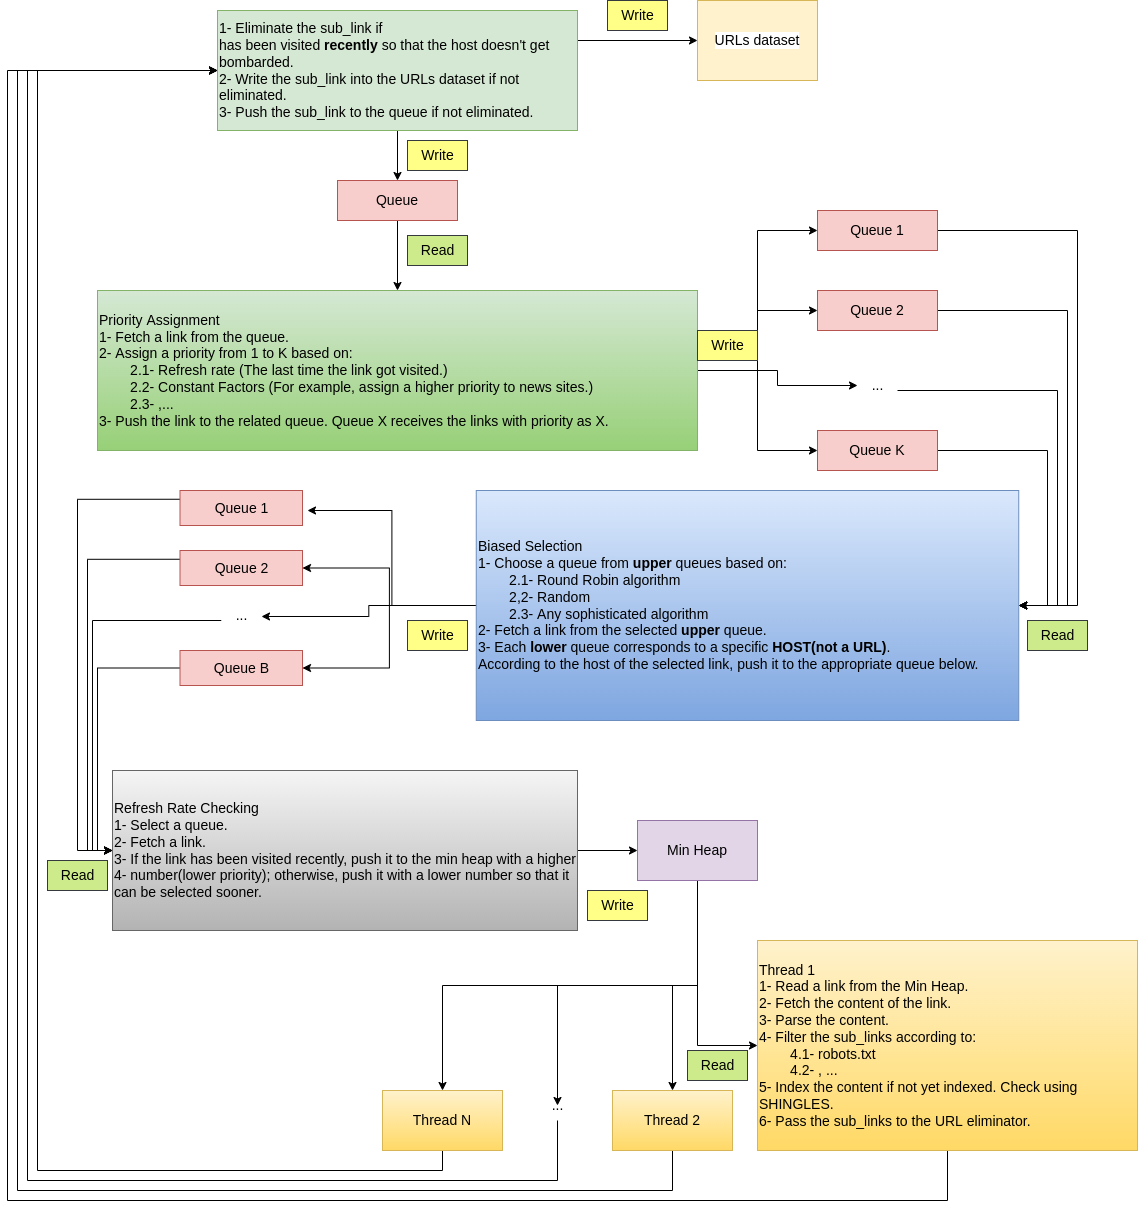

The diagram above was exported from draw.io. Its source (the exported page's mxGraphModel, read from the mxfile embedded in the PNG):
<mxGraphModel dx="2200" dy="773" grid="1" gridSize="10" guides="1" tooltips="1" connect="1" arrows="1" fold="1" page="1" pageScale="1" pageWidth="850" pageHeight="1100" math="0" shadow="0">
  <root>
    <mxCell id="0" />
    <mxCell id="1" parent="0" />
    <mxCell id="HEThxSrR65McvBVMYyCE-72" style="edgeStyle=orthogonalEdgeStyle;rounded=0;orthogonalLoop=1;jettySize=auto;html=1;exitX=0.5;exitY=1;exitDx=0;exitDy=0;entryX=0;entryY=0.5;entryDx=0;entryDy=0;fontSize=14;" edge="1" parent="1" source="HEThxSrR65McvBVMYyCE-9" target="HEThxSrR65McvBVMYyCE-71">
      <mxGeometry relative="1" as="geometry" />
    </mxCell>
    <mxCell id="HEThxSrR65McvBVMYyCE-80" style="edgeStyle=orthogonalEdgeStyle;rounded=0;orthogonalLoop=1;jettySize=auto;html=1;exitX=0.5;exitY=1;exitDx=0;exitDy=0;entryX=0.5;entryY=0;entryDx=0;entryDy=0;fontSize=14;" edge="1" parent="1" source="HEThxSrR65McvBVMYyCE-9" target="HEThxSrR65McvBVMYyCE-73">
      <mxGeometry relative="1" as="geometry" />
    </mxCell>
    <mxCell id="HEThxSrR65McvBVMYyCE-81" style="edgeStyle=orthogonalEdgeStyle;rounded=0;orthogonalLoop=1;jettySize=auto;html=1;exitX=0.5;exitY=1;exitDx=0;exitDy=0;entryX=0.5;entryY=0.5;entryDx=0;entryDy=0;entryPerimeter=0;fontSize=14;" edge="1" parent="1" source="HEThxSrR65McvBVMYyCE-9" target="HEThxSrR65McvBVMYyCE-75">
      <mxGeometry relative="1" as="geometry" />
    </mxCell>
    <mxCell id="HEThxSrR65McvBVMYyCE-82" style="edgeStyle=orthogonalEdgeStyle;rounded=0;orthogonalLoop=1;jettySize=auto;html=1;exitX=0.5;exitY=1;exitDx=0;exitDy=0;fontSize=14;" edge="1" parent="1" source="HEThxSrR65McvBVMYyCE-9" target="HEThxSrR65McvBVMYyCE-74">
      <mxGeometry relative="1" as="geometry" />
    </mxCell>
    <mxCell id="HEThxSrR65McvBVMYyCE-9" value="Min Heap" style="rounded=0;whiteSpace=wrap;html=1;fontSize=14;fillColor=#e1d5e7;strokeColor=#9673a6;" vertex="1" parent="1">
      <mxGeometry x="500" y="850" width="120" height="60" as="geometry" />
    </mxCell>
    <mxCell id="HEThxSrR65McvBVMYyCE-32" style="edgeStyle=orthogonalEdgeStyle;rounded=0;orthogonalLoop=1;jettySize=auto;html=1;exitX=1;exitY=0.25;exitDx=0;exitDy=0;fontSize=14;" edge="1" parent="1" source="HEThxSrR65McvBVMYyCE-15" target="HEThxSrR65McvBVMYyCE-29">
      <mxGeometry relative="1" as="geometry" />
    </mxCell>
    <mxCell id="HEThxSrR65McvBVMYyCE-35" style="edgeStyle=orthogonalEdgeStyle;rounded=0;orthogonalLoop=1;jettySize=auto;html=1;exitX=0.5;exitY=1;exitDx=0;exitDy=0;entryX=0.5;entryY=0;entryDx=0;entryDy=0;fontSize=14;" edge="1" parent="1" source="HEThxSrR65McvBVMYyCE-15" target="HEThxSrR65McvBVMYyCE-34">
      <mxGeometry relative="1" as="geometry" />
    </mxCell>
    <mxCell id="HEThxSrR65McvBVMYyCE-15" value="1- Eliminate the sub_link if&lt;br style=&quot;font-size: 14px;&quot;&gt;has been visited &lt;b style=&quot;font-size: 14px;&quot;&gt;recently&lt;/b&gt;&amp;nbsp;so that the host doesn't get bombarded.&lt;br&gt;2- Write the sub_link&amp;nbsp;into the URLs dataset if not eliminated.&lt;br&gt;3- Push the sub_link&amp;nbsp;to the queue if not eliminated." style="rounded=0;whiteSpace=wrap;html=1;fontSize=14;align=left;fillColor=#d5e8d4;strokeColor=#82b366;" vertex="1" parent="1">
      <mxGeometry x="80" y="40" width="360" height="120" as="geometry" />
    </mxCell>
    <mxCell id="HEThxSrR65McvBVMYyCE-44" style="edgeStyle=orthogonalEdgeStyle;rounded=0;orthogonalLoop=1;jettySize=auto;html=1;exitX=1;exitY=0.5;exitDx=0;exitDy=0;entryX=0;entryY=0.5;entryDx=0;entryDy=0;fontSize=14;" edge="1" parent="1" source="HEThxSrR65McvBVMYyCE-18" target="HEThxSrR65McvBVMYyCE-26">
      <mxGeometry relative="1" as="geometry" />
    </mxCell>
    <mxCell id="HEThxSrR65McvBVMYyCE-45" style="edgeStyle=orthogonalEdgeStyle;rounded=0;orthogonalLoop=1;jettySize=auto;html=1;exitX=1;exitY=0.5;exitDx=0;exitDy=0;entryX=0;entryY=0.5;entryDx=0;entryDy=0;fontSize=14;" edge="1" parent="1" source="HEThxSrR65McvBVMYyCE-18" target="HEThxSrR65McvBVMYyCE-41">
      <mxGeometry relative="1" as="geometry" />
    </mxCell>
    <mxCell id="HEThxSrR65McvBVMYyCE-46" style="edgeStyle=orthogonalEdgeStyle;rounded=0;orthogonalLoop=1;jettySize=auto;html=1;exitX=1;exitY=0.5;exitDx=0;exitDy=0;entryX=0;entryY=0.5;entryDx=0;entryDy=0;fontSize=14;" edge="1" parent="1" source="HEThxSrR65McvBVMYyCE-18" target="HEThxSrR65McvBVMYyCE-40">
      <mxGeometry relative="1" as="geometry" />
    </mxCell>
    <mxCell id="HEThxSrR65McvBVMYyCE-47" style="edgeStyle=orthogonalEdgeStyle;rounded=0;orthogonalLoop=1;jettySize=auto;html=1;exitX=1;exitY=0.5;exitDx=0;exitDy=0;fontSize=14;" edge="1" parent="1" source="HEThxSrR65McvBVMYyCE-18" target="HEThxSrR65McvBVMYyCE-42">
      <mxGeometry relative="1" as="geometry" />
    </mxCell>
    <mxCell id="HEThxSrR65McvBVMYyCE-18" value="Priority Assignment&lt;br style=&quot;font-size: 14px;&quot;&gt;1- Fetch a link from the queue.&lt;br style=&quot;font-size: 14px;&quot;&gt;2- Assign a priority from 1 to K based on:&lt;br style=&quot;font-size: 14px;&quot;&gt;&lt;span style=&quot;white-space: pre;&quot;&gt;&#09;&lt;/span&gt;2.1- Refresh rate (The last time the link got visited.)&lt;br style=&quot;font-size: 14px;&quot;&gt;&lt;span style=&quot;white-space: pre;&quot;&gt;&#09;&lt;/span&gt;2.2- Constant Factors (For example, assign a higher priority to news sites.)&lt;br style=&quot;font-size: 14px;&quot;&gt;&lt;span style=&quot;white-space: pre;&quot;&gt;&#09;&lt;/span&gt;2.3- ,...&lt;br style=&quot;font-size: 14px;&quot;&gt;3- Push the link to the related queue. Queue X receives the links with priority as X." style="rounded=0;whiteSpace=wrap;html=1;fontSize=14;align=left;fillColor=#d5e8d4;strokeColor=#82b366;gradientColor=#97d077;" vertex="1" parent="1">
      <mxGeometry x="-40" y="320" width="600" height="160" as="geometry" />
    </mxCell>
    <mxCell id="HEThxSrR65McvBVMYyCE-58" style="edgeStyle=orthogonalEdgeStyle;rounded=0;orthogonalLoop=1;jettySize=auto;html=1;exitX=0;exitY=0.5;exitDx=0;exitDy=0;fontSize=14;" edge="1" parent="1" source="HEThxSrR65McvBVMYyCE-25">
      <mxGeometry relative="1" as="geometry">
        <mxPoint x="170" y="540" as="targetPoint" />
      </mxGeometry>
    </mxCell>
    <mxCell id="HEThxSrR65McvBVMYyCE-59" style="edgeStyle=orthogonalEdgeStyle;rounded=0;orthogonalLoop=1;jettySize=auto;html=1;exitX=0;exitY=0.5;exitDx=0;exitDy=0;entryX=1;entryY=0.5;entryDx=0;entryDy=0;fontSize=14;" edge="1" parent="1" source="HEThxSrR65McvBVMYyCE-25" target="HEThxSrR65McvBVMYyCE-55">
      <mxGeometry relative="1" as="geometry" />
    </mxCell>
    <mxCell id="HEThxSrR65McvBVMYyCE-60" style="edgeStyle=orthogonalEdgeStyle;rounded=0;orthogonalLoop=1;jettySize=auto;html=1;exitX=0;exitY=0.5;exitDx=0;exitDy=0;entryX=1.006;entryY=0.533;entryDx=0;entryDy=0;entryPerimeter=0;fontSize=14;" edge="1" parent="1" source="HEThxSrR65McvBVMYyCE-25" target="HEThxSrR65McvBVMYyCE-57">
      <mxGeometry relative="1" as="geometry" />
    </mxCell>
    <mxCell id="HEThxSrR65McvBVMYyCE-61" style="edgeStyle=orthogonalEdgeStyle;rounded=0;orthogonalLoop=1;jettySize=auto;html=1;exitX=0;exitY=0.5;exitDx=0;exitDy=0;entryX=1;entryY=0.5;entryDx=0;entryDy=0;fontSize=14;" edge="1" parent="1" source="HEThxSrR65McvBVMYyCE-25" target="HEThxSrR65McvBVMYyCE-56">
      <mxGeometry relative="1" as="geometry" />
    </mxCell>
    <mxCell id="HEThxSrR65McvBVMYyCE-25" value="Biased Selection&lt;br style=&quot;font-size: 14px;&quot;&gt;1- Choose a queue from &lt;b style=&quot;font-size: 14px;&quot;&gt;upper&lt;/b&gt; queues based on:&lt;br style=&quot;font-size: 14px;&quot;&gt;&lt;span style=&quot;white-space: pre;&quot;&gt;&#09;&lt;/span&gt;2.1- Round Robin algorithm&lt;br style=&quot;font-size: 14px;&quot;&gt;&lt;span style=&quot;white-space: pre;&quot;&gt;&#09;&lt;/span&gt;2,2- Random&lt;br style=&quot;font-size: 14px;&quot;&gt;&lt;span style=&quot;white-space: pre;&quot;&gt;&#09;&lt;/span&gt;2.3- Any sophisticated algorithm&lt;br style=&quot;font-size: 14px;&quot;&gt;2- Fetch a link from the selected &lt;b style=&quot;font-size: 14px;&quot;&gt;upper&lt;/b&gt; queue.&lt;br style=&quot;font-size: 14px;&quot;&gt;3- Each &lt;b style=&quot;font-size: 14px;&quot;&gt;lower&lt;/b&gt; queue corresponds to a specific &lt;b style=&quot;font-size: 14px;&quot;&gt;HOST(not a URL)&lt;/b&gt;.&lt;br style=&quot;font-size: 14px;&quot;&gt;According to the host of the selected link, push it to the appropriate queue below." style="rounded=0;whiteSpace=wrap;html=1;align=left;fontSize=14;fillColor=#dae8fc;strokeColor=#6c8ebf;gradientColor=#7ea6e0;" vertex="1" parent="1">
      <mxGeometry x="338.75" y="520" width="542.5" height="230" as="geometry" />
    </mxCell>
    <mxCell id="HEThxSrR65McvBVMYyCE-50" style="edgeStyle=orthogonalEdgeStyle;rounded=0;orthogonalLoop=1;jettySize=auto;html=1;exitX=1;exitY=0.5;exitDx=0;exitDy=0;entryX=1;entryY=0.5;entryDx=0;entryDy=0;fontSize=14;" edge="1" parent="1" source="HEThxSrR65McvBVMYyCE-26" target="HEThxSrR65McvBVMYyCE-25">
      <mxGeometry relative="1" as="geometry">
        <Array as="points">
          <mxPoint x="940" y="260" />
          <mxPoint x="940" y="635" />
        </Array>
      </mxGeometry>
    </mxCell>
    <mxCell id="HEThxSrR65McvBVMYyCE-26" value="Queue 1" style="rounded=0;whiteSpace=wrap;html=1;rotation=0;fontSize=14;fillColor=#f8cecc;strokeColor=#b85450;" vertex="1" parent="1">
      <mxGeometry x="680" y="240" width="120" height="40" as="geometry" />
    </mxCell>
    <mxCell id="HEThxSrR65McvBVMYyCE-63" style="edgeStyle=orthogonalEdgeStyle;rounded=0;orthogonalLoop=1;jettySize=auto;html=1;exitX=0;exitY=0.25;exitDx=0;exitDy=0;entryX=0;entryY=0.5;entryDx=0;entryDy=0;fontSize=14;" edge="1" parent="1" source="HEThxSrR65McvBVMYyCE-27" target="HEThxSrR65McvBVMYyCE-28">
      <mxGeometry relative="1" as="geometry">
        <Array as="points">
          <mxPoint x="-60" y="529" />
          <mxPoint x="-60" y="880" />
        </Array>
      </mxGeometry>
    </mxCell>
    <mxCell id="HEThxSrR65McvBVMYyCE-27" value="Queue 1" style="rounded=0;whiteSpace=wrap;html=1;rotation=0;fontSize=14;fillColor=#f8cecc;strokeColor=#b85450;" vertex="1" parent="1">
      <mxGeometry x="42.5" y="520" width="122.5" height="35" as="geometry" />
    </mxCell>
    <mxCell id="HEThxSrR65McvBVMYyCE-68" style="edgeStyle=orthogonalEdgeStyle;rounded=0;orthogonalLoop=1;jettySize=auto;html=1;exitX=1;exitY=0.5;exitDx=0;exitDy=0;entryX=0;entryY=0.5;entryDx=0;entryDy=0;fontSize=14;" edge="1" parent="1" source="HEThxSrR65McvBVMYyCE-28" target="HEThxSrR65McvBVMYyCE-9">
      <mxGeometry relative="1" as="geometry" />
    </mxCell>
    <mxCell id="HEThxSrR65McvBVMYyCE-28" value="Refresh Rate Checking&lt;br style=&quot;font-size: 14px;&quot;&gt;1- Select a queue.&lt;br style=&quot;font-size: 14px;&quot;&gt;2- Fetch a link.&lt;br style=&quot;font-size: 14px;&quot;&gt;3- If the link has been visited recently, push it to the min heap with a higher 4- number(lower priority); otherwise, push it with a lower number so that it can be selected sooner." style="rounded=0;whiteSpace=wrap;html=1;align=left;fontSize=14;fillColor=#f5f5f5;strokeColor=#666666;gradientColor=#b3b3b3;" vertex="1" parent="1">
      <mxGeometry x="-25" y="800" width="465" height="160" as="geometry" />
    </mxCell>
    <mxCell id="HEThxSrR65McvBVMYyCE-29" value="URLs dataset" style="rounded=0;whiteSpace=wrap;html=1;fontSize=14;labelBackgroundColor=default;fillColor=#fff2cc;strokeColor=#d6b656;" vertex="1" parent="1">
      <mxGeometry x="560" y="30" width="120" height="80" as="geometry" />
    </mxCell>
    <mxCell id="HEThxSrR65McvBVMYyCE-33" value="Write" style="text;html=1;align=center;verticalAlign=middle;resizable=0;points=[];autosize=1;strokeColor=#36393d;fillColor=#ffff88;fontSize=14;" vertex="1" parent="1">
      <mxGeometry x="470" y="30" width="60" height="30" as="geometry" />
    </mxCell>
    <mxCell id="HEThxSrR65McvBVMYyCE-38" style="edgeStyle=orthogonalEdgeStyle;rounded=0;orthogonalLoop=1;jettySize=auto;html=1;entryX=0.5;entryY=0;entryDx=0;entryDy=0;fontSize=14;" edge="1" parent="1" source="HEThxSrR65McvBVMYyCE-34" target="HEThxSrR65McvBVMYyCE-18">
      <mxGeometry relative="1" as="geometry" />
    </mxCell>
    <mxCell id="HEThxSrR65McvBVMYyCE-34" value="Queue" style="rounded=0;whiteSpace=wrap;html=1;rotation=0;fontSize=14;fillColor=#f8cecc;strokeColor=#b85450;" vertex="1" parent="1">
      <mxGeometry x="200" y="210" width="120" height="40" as="geometry" />
    </mxCell>
    <mxCell id="HEThxSrR65McvBVMYyCE-36" value="Write" style="text;html=1;align=center;verticalAlign=middle;resizable=0;points=[];autosize=1;strokeColor=#36393d;fillColor=#ffff88;fontSize=14;" vertex="1" parent="1">
      <mxGeometry x="270" y="170" width="60" height="30" as="geometry" />
    </mxCell>
    <mxCell id="HEThxSrR65McvBVMYyCE-39" value="Read" style="text;html=1;align=center;verticalAlign=middle;resizable=0;points=[];autosize=1;strokeColor=#36393d;fillColor=#cdeb8b;fontSize=14;" vertex="1" parent="1">
      <mxGeometry x="270" y="265" width="60" height="30" as="geometry" />
    </mxCell>
    <mxCell id="HEThxSrR65McvBVMYyCE-52" style="edgeStyle=orthogonalEdgeStyle;rounded=0;orthogonalLoop=1;jettySize=auto;html=1;exitX=1;exitY=0.5;exitDx=0;exitDy=0;entryX=1;entryY=0.5;entryDx=0;entryDy=0;fontSize=14;" edge="1" parent="1" source="HEThxSrR65McvBVMYyCE-40" target="HEThxSrR65McvBVMYyCE-25">
      <mxGeometry relative="1" as="geometry">
        <Array as="points">
          <mxPoint x="910" y="480" />
          <mxPoint x="910" y="635" />
        </Array>
      </mxGeometry>
    </mxCell>
    <mxCell id="HEThxSrR65McvBVMYyCE-40" value="Queue K" style="rounded=0;whiteSpace=wrap;html=1;rotation=0;fontSize=14;fillColor=#f8cecc;strokeColor=#b85450;" vertex="1" parent="1">
      <mxGeometry x="680" y="460" width="120" height="40" as="geometry" />
    </mxCell>
    <mxCell id="HEThxSrR65McvBVMYyCE-51" style="edgeStyle=orthogonalEdgeStyle;rounded=0;orthogonalLoop=1;jettySize=auto;html=1;exitX=1;exitY=0.5;exitDx=0;exitDy=0;entryX=1;entryY=0.5;entryDx=0;entryDy=0;fontSize=14;" edge="1" parent="1" source="HEThxSrR65McvBVMYyCE-41" target="HEThxSrR65McvBVMYyCE-25">
      <mxGeometry relative="1" as="geometry">
        <Array as="points">
          <mxPoint x="930" y="340" />
          <mxPoint x="930" y="635" />
        </Array>
      </mxGeometry>
    </mxCell>
    <mxCell id="HEThxSrR65McvBVMYyCE-41" value="Queue 2" style="rounded=0;whiteSpace=wrap;html=1;rotation=0;fontSize=14;fillColor=#f8cecc;strokeColor=#b85450;" vertex="1" parent="1">
      <mxGeometry x="680" y="320" width="120" height="40" as="geometry" />
    </mxCell>
    <mxCell id="HEThxSrR65McvBVMYyCE-53" style="edgeStyle=orthogonalEdgeStyle;rounded=0;orthogonalLoop=1;jettySize=auto;html=1;entryX=1;entryY=0.5;entryDx=0;entryDy=0;fontSize=14;" edge="1" parent="1" source="HEThxSrR65McvBVMYyCE-42" target="HEThxSrR65McvBVMYyCE-25">
      <mxGeometry relative="1" as="geometry">
        <Array as="points">
          <mxPoint x="920" y="420" />
          <mxPoint x="920" y="635" />
        </Array>
      </mxGeometry>
    </mxCell>
    <mxCell id="HEThxSrR65McvBVMYyCE-42" value="..." style="text;html=1;align=center;verticalAlign=middle;resizable=0;points=[];autosize=1;strokeColor=none;fillColor=none;fontSize=14;" vertex="1" parent="1">
      <mxGeometry x="720" y="400" width="40" height="30" as="geometry" />
    </mxCell>
    <mxCell id="HEThxSrR65McvBVMYyCE-48" value="Write" style="text;html=1;align=center;verticalAlign=middle;resizable=0;points=[];autosize=1;strokeColor=#36393d;fillColor=#ffff88;fontSize=14;" vertex="1" parent="1">
      <mxGeometry x="560" y="360" width="60" height="30" as="geometry" />
    </mxCell>
    <mxCell id="HEThxSrR65McvBVMYyCE-54" value="Read" style="text;html=1;align=center;verticalAlign=middle;resizable=0;points=[];autosize=1;strokeColor=#36393d;fillColor=#cdeb8b;fontSize=14;" vertex="1" parent="1">
      <mxGeometry x="890" y="650" width="60" height="30" as="geometry" />
    </mxCell>
    <mxCell id="HEThxSrR65McvBVMYyCE-64" style="edgeStyle=orthogonalEdgeStyle;rounded=0;orthogonalLoop=1;jettySize=auto;html=1;exitX=0;exitY=0.25;exitDx=0;exitDy=0;entryX=0;entryY=0.5;entryDx=0;entryDy=0;fontSize=14;" edge="1" parent="1" source="HEThxSrR65McvBVMYyCE-55" target="HEThxSrR65McvBVMYyCE-28">
      <mxGeometry relative="1" as="geometry">
        <Array as="points">
          <mxPoint x="-50" y="589" />
          <mxPoint x="-50" y="880" />
        </Array>
      </mxGeometry>
    </mxCell>
    <mxCell id="HEThxSrR65McvBVMYyCE-55" value="Queue 2" style="rounded=0;whiteSpace=wrap;html=1;rotation=0;fontSize=14;fillColor=#f8cecc;strokeColor=#b85450;" vertex="1" parent="1">
      <mxGeometry x="42.5" y="580" width="122.5" height="35" as="geometry" />
    </mxCell>
    <mxCell id="HEThxSrR65McvBVMYyCE-66" style="edgeStyle=orthogonalEdgeStyle;rounded=0;orthogonalLoop=1;jettySize=auto;html=1;exitX=0;exitY=0.5;exitDx=0;exitDy=0;entryX=0;entryY=0.5;entryDx=0;entryDy=0;fontSize=14;" edge="1" parent="1" source="HEThxSrR65McvBVMYyCE-56" target="HEThxSrR65McvBVMYyCE-28">
      <mxGeometry relative="1" as="geometry">
        <Array as="points">
          <mxPoint x="-40" y="698" />
          <mxPoint x="-40" y="880" />
        </Array>
      </mxGeometry>
    </mxCell>
    <mxCell id="HEThxSrR65McvBVMYyCE-56" value="Queue B" style="rounded=0;whiteSpace=wrap;html=1;rotation=0;fontSize=14;fillColor=#f8cecc;strokeColor=#b85450;" vertex="1" parent="1">
      <mxGeometry x="42.5" y="680" width="122.5" height="35" as="geometry" />
    </mxCell>
    <mxCell id="HEThxSrR65McvBVMYyCE-65" style="edgeStyle=orthogonalEdgeStyle;rounded=0;orthogonalLoop=1;jettySize=auto;html=1;entryX=0;entryY=0.5;entryDx=0;entryDy=0;fontSize=14;" edge="1" parent="1" source="HEThxSrR65McvBVMYyCE-57" target="HEThxSrR65McvBVMYyCE-28">
      <mxGeometry relative="1" as="geometry">
        <Array as="points">
          <mxPoint x="-45" y="650" />
          <mxPoint x="-45" y="880" />
        </Array>
      </mxGeometry>
    </mxCell>
    <mxCell id="HEThxSrR65McvBVMYyCE-57" value="..." style="text;html=1;align=center;verticalAlign=middle;resizable=0;points=[];autosize=1;strokeColor=none;fillColor=none;fontSize=14;" vertex="1" parent="1">
      <mxGeometry x="83.75" y="630" width="40" height="30" as="geometry" />
    </mxCell>
    <mxCell id="HEThxSrR65McvBVMYyCE-62" value="Write" style="text;html=1;align=center;verticalAlign=middle;resizable=0;points=[];autosize=1;strokeColor=#36393d;fillColor=#ffff88;fontSize=14;" vertex="1" parent="1">
      <mxGeometry x="270" y="650" width="60" height="30" as="geometry" />
    </mxCell>
    <mxCell id="HEThxSrR65McvBVMYyCE-67" value="Read" style="text;html=1;align=center;verticalAlign=middle;resizable=0;points=[];autosize=1;strokeColor=#36393d;fillColor=#cdeb8b;fontSize=14;" vertex="1" parent="1">
      <mxGeometry x="-90" y="890" width="60" height="30" as="geometry" />
    </mxCell>
    <mxCell id="HEThxSrR65McvBVMYyCE-69" value="Write" style="text;html=1;align=center;verticalAlign=middle;resizable=0;points=[];autosize=1;strokeColor=#36393d;fillColor=#ffff88;fontSize=14;" vertex="1" parent="1">
      <mxGeometry x="450" y="920" width="60" height="30" as="geometry" />
    </mxCell>
    <mxCell id="HEThxSrR65McvBVMYyCE-84" style="edgeStyle=orthogonalEdgeStyle;rounded=0;orthogonalLoop=1;jettySize=auto;html=1;exitX=0.5;exitY=1;exitDx=0;exitDy=0;entryX=0;entryY=0.5;entryDx=0;entryDy=0;fontSize=14;" edge="1" parent="1" source="HEThxSrR65McvBVMYyCE-71" target="HEThxSrR65McvBVMYyCE-15">
      <mxGeometry relative="1" as="geometry">
        <Array as="points">
          <mxPoint x="810" y="1230" />
          <mxPoint x="-130" y="1230" />
          <mxPoint x="-130" y="100" />
        </Array>
      </mxGeometry>
    </mxCell>
    <mxCell id="HEThxSrR65McvBVMYyCE-71" value="Thread 1&lt;br&gt;1- Read a link from the Min Heap.&lt;br&gt;2- Fetch the content of the link.&lt;br&gt;3- Parse the content.&lt;br&gt;4- Filter the sub_links according to:&lt;br&gt;&lt;span style=&quot;white-space: pre;&quot;&gt;&#09;&lt;/span&gt;4.1- robots.txt&lt;br&gt;&lt;span style=&quot;white-space: pre;&quot;&gt;&#09;&lt;/span&gt;4.2- , ...&lt;br&gt;5- Index the content if not yet indexed. Check using SHINGLES.&lt;br&gt;6- Pass the sub_links to the URL eliminator." style="rounded=0;whiteSpace=wrap;html=1;fontSize=14;align=left;fillColor=#fff2cc;strokeColor=#d6b656;gradientColor=#ffd966;" vertex="1" parent="1">
      <mxGeometry x="620" y="970" width="380" height="210" as="geometry" />
    </mxCell>
    <mxCell id="HEThxSrR65McvBVMYyCE-85" style="edgeStyle=orthogonalEdgeStyle;rounded=0;orthogonalLoop=1;jettySize=auto;html=1;exitX=0.5;exitY=1;exitDx=0;exitDy=0;entryX=0;entryY=0.5;entryDx=0;entryDy=0;fontSize=14;" edge="1" parent="1" source="HEThxSrR65McvBVMYyCE-73" target="HEThxSrR65McvBVMYyCE-15">
      <mxGeometry relative="1" as="geometry">
        <Array as="points">
          <mxPoint x="535" y="1220" />
          <mxPoint x="-120" y="1220" />
          <mxPoint x="-120" y="100" />
        </Array>
      </mxGeometry>
    </mxCell>
    <mxCell id="HEThxSrR65McvBVMYyCE-73" value="Thread 2" style="rounded=0;whiteSpace=wrap;html=1;fontSize=14;fillColor=#fff2cc;gradientColor=#ffd966;strokeColor=#d6b656;" vertex="1" parent="1">
      <mxGeometry x="475" y="1120" width="120" height="60" as="geometry" />
    </mxCell>
    <mxCell id="HEThxSrR65McvBVMYyCE-87" style="edgeStyle=orthogonalEdgeStyle;rounded=0;orthogonalLoop=1;jettySize=auto;html=1;exitX=0.5;exitY=1;exitDx=0;exitDy=0;fontSize=14;" edge="1" parent="1" source="HEThxSrR65McvBVMYyCE-74">
      <mxGeometry relative="1" as="geometry">
        <mxPoint x="80" y="100" as="targetPoint" />
        <Array as="points">
          <mxPoint x="305" y="1200" />
          <mxPoint x="-100" y="1200" />
        </Array>
      </mxGeometry>
    </mxCell>
    <mxCell id="HEThxSrR65McvBVMYyCE-74" value="Thread N" style="rounded=0;whiteSpace=wrap;html=1;fontSize=14;fillColor=#fff2cc;gradientColor=#ffd966;strokeColor=#d6b656;" vertex="1" parent="1">
      <mxGeometry x="245" y="1120" width="120" height="60" as="geometry" />
    </mxCell>
    <mxCell id="HEThxSrR65McvBVMYyCE-86" style="edgeStyle=orthogonalEdgeStyle;rounded=0;orthogonalLoop=1;jettySize=auto;html=1;fontSize=14;" edge="1" parent="1" source="HEThxSrR65McvBVMYyCE-75">
      <mxGeometry relative="1" as="geometry">
        <mxPoint x="80" y="100" as="targetPoint" />
        <Array as="points">
          <mxPoint x="420" y="1210" />
          <mxPoint x="-110" y="1210" />
          <mxPoint x="-110" y="100" />
        </Array>
      </mxGeometry>
    </mxCell>
    <mxCell id="HEThxSrR65McvBVMYyCE-75" value="..." style="text;html=1;align=center;verticalAlign=middle;resizable=0;points=[];autosize=1;strokeColor=none;fillColor=none;fontSize=14;" vertex="1" parent="1">
      <mxGeometry x="400" y="1120" width="40" height="30" as="geometry" />
    </mxCell>
    <mxCell id="HEThxSrR65McvBVMYyCE-83" value="Read" style="text;html=1;align=center;verticalAlign=middle;resizable=0;points=[];autosize=1;strokeColor=#36393d;fillColor=#cdeb8b;fontSize=14;" vertex="1" parent="1">
      <mxGeometry x="550" y="1080" width="60" height="30" as="geometry" />
    </mxCell>
  </root>
</mxGraphModel>